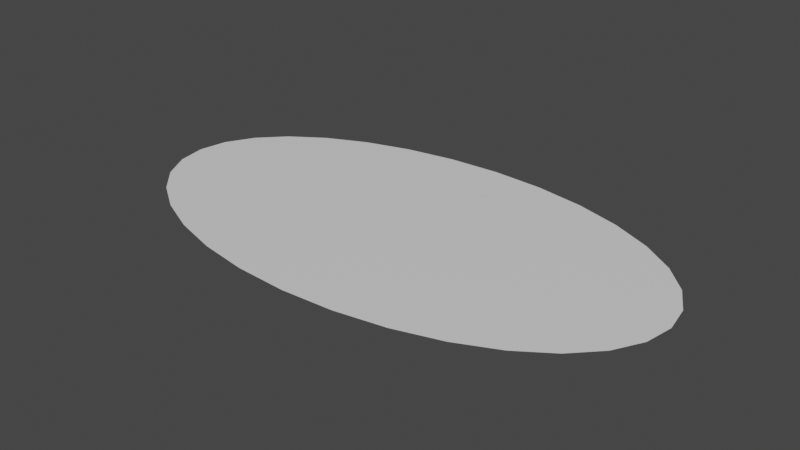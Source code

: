 # Source: portalshape.blend  (saved by Blender 3.0.42; exported with 4.5.12 LTS)
import bpy
from mathutils import Matrix  # noqa: F401  (used for matrix-valued properties, if any)

bpy.ops.wm.read_factory_settings(use_empty=True)
scene = bpy.context.scene
scene.name = 'Scene'

# ---- collections
col_portalshape = bpy.data.collections.new('portalshape'); scene.collection.children.link(col_portalshape)
col_mesh = bpy.data.collections.new('Mesh'); scene.collection.children.link(col_mesh)
col_rig = bpy.data.collections.new('Rig'); scene.collection.children.link(col_rig)
col_collision = bpy.data.collections.new('Collision'); scene.collection.children.link(col_collision)
col_extras = bpy.data.collections.new('Extras'); scene.collection.children.link(col_extras)

# ---- materials (node trees are filled in below, after node groups)
mat_portaldisconnected = bpy.data.materials.new('portalDisconnected')
mat_portaldisconnected.use_transparent_shadow = False

# ---- material node trees
mat_portaldisconnected.use_nodes = True; mat_portaldisconnected.node_tree.nodes.clear()
_N = mat_portaldisconnected.node_tree.nodes; _L = mat_portaldisconnected.node_tree.links
n0 = _N.new('ShaderNodeBsdfPrincipled'); n0.name = 'Principled BSDF'; n0.location = (10, 300)
n0.distribution = 'GGX'
n0.subsurface_method = 'RANDOM_WALK_SKIN'
n0.inputs[3].default_value = 1.45
n0.inputs[27].default_value = (0.0, 0.0, 0.0, 1.0)
n0.inputs[28].default_value = 1.0
n1 = _N.new('ShaderNodeOutputMaterial'); n1.name = 'Material Output'; n1.location = (300, 300)
_L.new(n0.outputs[0], n1.inputs[0])
n1.is_active_output = True

# ---- world
world_world = bpy.data.worlds.new('World'); scene.world = world_world
world_world.use_nodes = True; world_world.node_tree.nodes.clear()
_N = world_world.node_tree.nodes; _L = world_world.node_tree.links
n0 = _N.new('ShaderNodeOutputWorld'); n0.name = 'World Output'; n0.location = (300, 300)
n1 = _N.new('ShaderNodeBackground'); n1.name = 'Background'; n1.location = (10, 300)
n1.inputs[0].default_value = (0.05088, 0.05088, 0.05088, 1.0)
_L.new(n1.outputs[0], n0.inputs[0])
n0.is_active_output = True
world_world.color = (0.05088, 0.05088, 0.05088)
world_world.use_sun_shadow = False
world_world.sun_shadow_jitter_overblur = 0.0

# ---- meshes
me_cylinder = bpy.data.meshes.new('Cylinder')
me_cylinder.from_pydata([(0.0, 2.0, 0.0), (0.1951, 1.962, 0.0), (0.3827, 1.848, 0.0), (0.5556, 1.663, 0.0), (0.7071, 1.414, 0.0), (0.8315, 1.111, 0.0), (0.9239, 0.7654, 0.0), (0.9808, 0.3902, 0.0), (1.0, -6.88e-08, 0.0), (0.9808, -0.3902, 0.0), (0.9239, -0.7654, 0.0), (0.8315, -1.111, 0.0), (0.7071, -1.414, 0.0), (0.5556, -1.663, 0.0), (0.3827, -1.848, 0.0), (0.1951, -1.962, 0.0), (-8.742e-08, -2.0, 0.0), (-0.1951, -1.962, 0.0), (-0.3827, -1.848, 0.0), (-0.5556, -1.663, 0.0), (-0.7071, -1.414, 0.0), (-0.8315, -1.111, 0.0), (-0.9239, -0.7654, 0.0), (-0.9808, -0.3902, 0.0), (-1.0, 4.248e-08, 0.0), (-0.9808, 0.3902, 0.0), (-0.9239, 0.7654, 0.0), (-0.8315, 1.111, 0.0), (-0.7071, 1.414, 0.0), (-0.5556, 1.663, 0.0), (-0.3827, 1.848, 0.0), (-0.1951, 1.962, 0.0)], [], [(1, 0, 31, 30, 29, 28, 27, 26, 25, 24, 23, 22, 21, 20, 19, 18, 17, 16, 15, 14, 13, 12, 11, 10, 9, 8, 7, 6, 5, 4, 3, 2)])
_uv = me_cylinder.uv_layers.new(name='UVMap')
_uv.uv.foreach_set('vector', [0.1565, 2.336, 0.03347, 2.36, -0.08957, 2.336, -0.2079, 2.264, -0.3169, 2.148, -0.4125, 1.991, -0.4909, 1.8, -0.5492, 1.582, -0.5851, 1.345, -0.5972, 1.099, -0.5851, 0.853, -0.5492, 0.6164, -0.4909, 0.3983, -0.4125, 0.2072, -0.3169, 0.05031, -0.2079, -0.06624, -0.08957, -0.138, 0.03347, -0.1623, 0.1565, -0.138, 0.2748, -0.06624, 0.3838, 0.05031, 0.4794, 0.2072, 0.5579, 0.3983, 0.6161, 0.6164, 0.652, 0.853, 0.6641, 1.099, 0.652, 1.345, 0.6161, 1.582, 0.5579, 1.8, 0.4794, 1.991, 0.3838, 2.148, 0.2748, 2.264])
me_cylinder.materials.append(mat_portaldisconnected)
me_cylinder.use_remesh_fix_poles = True
me_cylinder.use_remesh_preserve_attributes = False
me_cylinder.update()

# ---- objects
ob_cylinder = bpy.data.objects.new('Cylinder', me_cylinder)

# ---- transforms, parenting, visibility, modifiers, constraints
ob_cylinder.location = (0.0, 0.0, 0.0)
ob_cylinder.rotation_euler = (0.0, -0.0, 1.571)
ob_cylinder.scale = (0.7, 0.63, 0.7)

# ---- collection membership
col_portalshape.objects.link(ob_cylinder)

# ---- scene / render settings (as saved in the file)
scene.frame_start = 1; scene.frame_end = 250; scene.frame_set(0)
scene.render.engine = 'BLENDER_EEVEE_NEXT'
scene.cycles.use_denoising = False
scene.cycles.sampling_pattern = 'TABULATED_SOBOL'
scene.cycles.use_light_tree = False
scene.view_settings.view_transform = 'Filmic'
bpy.context.view_layer.update()

# ---- added for rendering (the .blend has no active camera and no usable light): camera, sun
cam_auto = bpy.data.cameras.new('AutoCamera')
cam_auto.lens = 50.0
cam_auto.sensor_width = 36.0
cam_auto.clip_end = 1000.0
ob_auto_camera = bpy.data.objects.new('AutoCamera', cam_auto)
scene.collection.objects.link(ob_auto_camera)
ob_auto_camera.location = (2.66722, -3.20066, 2.13377)
ob_auto_camera.rotation_euler = (1.09748, -7.21219e-08, 0.694738)
scene.camera = ob_auto_camera
light_auto_sun = bpy.data.lights.new('AutoSun', 'SUN')
light_auto_sun.energy = 3.0
light_auto_sun.angle = 0.0523599
ob_auto_sun = bpy.data.objects.new('AutoSun', light_auto_sun)
scene.collection.objects.link(ob_auto_sun)
ob_auto_sun.rotation_euler = (0.872665, 0.174533, 0.523599)
bpy.context.view_layer.update()
